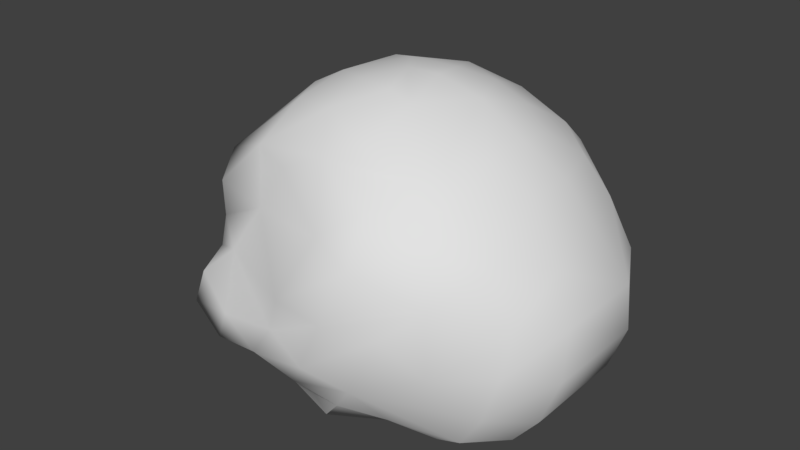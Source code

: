 # Source: 1123.blend  (saved by Blender 2.93.20; exported with 4.5.12 LTS)
import bpy
from mathutils import Matrix  # noqa: F401  (used for matrix-valued properties, if any)

bpy.ops.wm.read_factory_settings(use_empty=True)
scene = bpy.context.scene
scene.name = 'Scene'

# ---- collections
col_collection_1 = bpy.data.collections.new('Collection 1'); scene.collection.children.link(col_collection_1)

# ---- materials (node trees are filled in below, after node groups)
mat_skull1 = bpy.data.materials.new('Skull1')
mat_skull1.alpha_threshold = 0.0
mat_skull1.use_transparent_shadow = False
mat_skull1.diffuse_color = (0.7529, 0.7529, 0.7529, 1.0)
mat_skull1.specular_color = (0.0, 0.0, 0.0)
mat_skull1.roughness = 0.5

# ---- material node trees

# ---- world
world_world = bpy.data.worlds.new('World'); scene.world = world_world
world_world.color = (0.05088, 0.05088, 0.05088)
world_world.use_sun_shadow = False
world_world.sun_shadow_jitter_overblur = 0.0
world_world.cycles.sampling_method = 'MANUAL'

# ---- meshes
me_hgib_skull1_ms3d_m = bpy.data.meshes.new('HGIB_Skull1.ms3d.m')
me_hgib_skull1_ms3d_m.from_pydata([(-3.042, -1.096, 0.7565), (-2.851, -0.6473, 0.2491), (-2.447, -1.757, 0.4206), (-2.274, -0.1815, 0.02917), (-1.878, -1.432, -0.0273), (-1.854, -2.403, -0.03111), (-0.9711, -2.761, -0.2828), (-1.099, -3.51, 0.05193), (0.002398, -3.589, 0.03067), (-2.062, -3.063, 0.3355), (-2.577, 0.42, 0.3547), (-2.073, 0.6649, 0.07164), (-2.167, 1.13, 0.2998), (-1.59, 1.336, 0.04736), (-1.664, -0.3872, -0.3045), (-1.827, 0.2374, -0.2971), (-1.594, 0.8823, -0.05997), (-1.206, 1.466, -0.2542), (-1.153, 1.127, -0.3965), (0.0003604, 1.537, 0.009956), (-0.6782, 1.19, -0.2287), (-0.173, 0.8517, -0.1447), (-0.6776, 0.7495, -0.1649), (-0.6686, 0.2971, -0.1641), (-1.406, 0.577, -0.3897), (-0.9984, -0.3833, -0.2213), (-1.25, -0.9796, -0.3355), (-0.402, -1.958, -0.4211), (-0.5874, -0.6788, 0.1195), (-0.3753, 0.2232, 0.1223), (-0.61, -1.216, -0.138), (0.8129, -1.916, -0.4061), (0.001677, -2.884, -0.5), (-0.001126, -0.8314, 0.2004), (0.2209, -0.01316, 0.2652), (0.1498, 0.4394, 0.1095), (0.5933, -0.6843, 0.1632), (0.6181, -1.23, -0.1258), (1.103, -3.508, 0.054), (2.088, -3.074, 0.3137), (1.87, -2.405, -0.05523), (1.557, -1.673, -0.1909), (1.249, -0.9833, -0.3545), (1.026, -0.3775, -0.1854), (0.8076, 0.3696, -0.2074), (1.624, 0.4155, -0.2791), (0.9856, 0.8223, -0.1926), (1.699, -0.393, -0.3157), (2.271, -1.228, -0.03717), (0.5704, 1.023, -0.2318), (2.518, -1.784, 0.3608), (3.127, -1.139, 0.6719), (2.981, -0.6703, 0.1092), (2.302, -0.1959, -0.05937), (2.513, 0.4439, 0.3447), (2.012, 0.6492, 0.1069), (1.488, 0.8908, -0.03841), (2.062, 1.126, 0.3609), (1.552, 1.315, 0.08963), (1.186, 1.305, -0.3424), (1.32, 1.93, 0.4731), (1.176, 1.893, 0.02672), (1.567, 2.555, 0.2355), (1.105, 2.328, 0.3388), (1.563, 3.128, 0.1169), (1.169, 3.564, 0.2212), (1.552, 3.859, 0.658), (1.816, 3.18, 0.4963), (0.6539, 1.893, 0.2842), (0.6573, 1.565, -0.2234), (-1.535, 3.846, 0.6525), (-1.168, 3.566, 0.2223), (-1.818, 3.174, 0.4961), (-1.559, 3.127, 0.1205), (-0.419, 2.789, 0.2005), (-0.5532, 3.885, 0.3173), (0.004414, 2.859, 0.2489), (0.0008964, 3.987, 0.172), (0.4203, 2.791, 0.196), (0.5536, 3.885, 0.3157), (-1.106, 2.336, 0.3273), (-1.564, 2.559, 0.2346), (-1.405, 1.97, 0.4572), (-1.169, 1.885, 0.03858), (-0.6584, 1.891, 0.3071), (3.348, -1.683, 3.767), (3.551, -1.21, 2.685), (3.193, -0.8583, 4.063), (1.863, -3.921, 2.838), (1.094, -4.422, 1.66), (2.076, -3.84, 1.935), (2.823, -2.851, 3.251), (3.019, -2.607, 2.466), (3.205, -1.684, 1.617), (3.341, -0.3801, 1.121), (3.423, -0.3618, 3.077), (2.654, 0.4729, 4.708), (2.584, 1.096, 3.725), (-0.9677, -4.397, 2.64), (-1.089, -4.409, 1.663), (0.9735, -4.407, 2.643), (1.828, -3.425, 3.741), (2.68, -2.232, 4.256), (2.652, -0.8837, 4.779), (2.071, 0.2326, 5.353), (2.295, 1.316, 4.83), (2.572, 2.062, 4.008), (1.548, 1.47, 5.302), (1.815, 2.534, 4.29), (0.7893, 1.699, 5.358), (0.9074, 2.719, 4.385), (1.002, 0.931, 5.693), (0.004298, -1.803, 5.749), (0.07384, -2.644, 5.174), (0.7834, -2.598, 5.091), (0.5, -3.271, 4.502), (1.611, -2.95, 4.498), (2.058, -2.253, 4.807), (2.138, -1.2, 5.225), (1.668, -0.294, 5.642), (0.659, 0.281, 5.888), (-0.3343, 1.063, 5.718), (-0.3901, 1.735, 5.353), (-1.424, 1.14, 5.462), (-0.7839, 0.2645, 5.872), (-0.09388, -0.2779, 5.999), (-0.9042, -0.5268, 5.874), (0.6896, -0.7593, 5.905), (1.202, -1.256, 5.63), (-1.666, 0.1853, 5.595), (-0.9901, -1.041, 5.751), (0.004298, -0.8788, 5.982), (1.195, -1.978, 5.343), (-2.08, -0.9466, 5.34), (-2.388, -0.2916, 5.05), (-2.168, -1.727, 5.016), (-1.427, -2.163, 5.177), (-2.267, 1.306, 4.809), (-2.561, 0.4704, 4.695), (0.00154, 2.858, 4.362), (-0.9045, 2.718, 4.384), (-1.801, 2.518, 4.276), (-2.55, 2.054, 3.997), (-2.545, 1.098, 3.722), (-3.179, -0.861, 4.057), (-2.786, -1.552, 4.535), (-1.787, -2.744, 4.616), (-0.7756, -2.6, 5.093), (-2.575, -2.585, 4.131), (-0.4931, -3.273, 4.504), (-1.829, -3.435, 3.749), (-0.7797, -3.993, 3.518), (-1.844, -3.899, 2.833), (-2.814, -2.848, 3.251), (-3.324, -1.684, 3.76), (-2.039, -3.804, 1.937), (-2.767, -2.839, 1.906), (-3.259, -2.204, 2.648), (-3.551, -1.213, 2.685), (-3.506, -0.1893, 2.761), (-0.002138, 3.055, 3.812), (-0.572, 2.793, 3.677), (-1.406, 1.921, 3.606), (-2.5, 2.085, 3.263), (-2.808, 1.592, 2.847), (-3.387, 0.1319, 2.001), (-3.506, -0.694, 1.61), (-3.185, -1.503, 1.293), (-2.124, -3.532, 1.046), (-3.042, -1.096, 0.7565), (-2.447, -1.757, 0.4206), (-3.34, -0.3951, 1.115), (-2.802, -0.0421, 0.8561), (-2.851, -0.6473, 0.2491), (-3.535, 0.4181, 1.491), (-2.916, 0.6667, 1.366), (-2.446, 0.9182, 0.8857), (-2.577, 0.42, 0.3547), (-2.274, -0.1815, 0.02917), (-3.386, 1.284, 1.874), (-3.31, 1.593, 1.222), (-2.513, 1.695, 0.9763), (-1.601, 1.911, 0.7618), (-2.167, 1.13, 0.2998), (-2.073, 0.6649, 0.07164), (-1.59, 1.336, 0.04736), (-1.169, 1.885, 0.03858), (-1.206, 1.466, -0.2542), (-1.405, 1.97, 0.4572), (-1.564, 2.559, 0.2346), (-1.834, 2.447, 0.5818), (-2.205, 2.192, 1.174), (-3.09, 2.442, 1.57), (-3.158, 2.062, 2.376), (-2.408, 2.369, 2.502), (-1.395, 2.549, 2.489), (-0.7425, 3.366, 2.947), (1.544, 3.209, 2.109), (1.85, 2.784, 1.259), (0.7949, 3.54, 2.629), (0.8531, 3.976, 1.657), (-0.00272, 3.781, 2.462), (-0.8482, 3.709, 2.322), (-1.549, 3.221, 2.102), (-2.256, 2.673, 1.886), (-1.907, 2.825, 1.271), (-1.818, 3.174, 0.4961), (-1.559, 3.127, 0.1205), (-0.002828, 4.422, 0.9522), (-0.8415, 4.286, 0.9515), (-1.535, 3.846, 0.6525), (-0.0009736, 3.204, 3.23), (-0.5532, 3.885, 0.3173), (-1.168, 3.566, 0.2223), (0.0008964, 3.987, 0.172), (0.5536, 3.885, 0.3157), (0.8451, 4.295, 0.9567), (1.552, 3.859, 0.658), (1.816, 3.18, 0.4963), (1.567, 2.555, 0.2355), (2.205, 2.19, 1.19), (1.568, 1.853, 0.8001), (2.471, 1.675, 1.038), (2.062, 1.126, 0.3609), (2.388, 0.9083, 0.9378), (2.012, 0.6492, 0.1069), (2.513, 0.4439, 0.3447), (1.169, 3.564, 0.2212), (1.563, 3.128, 0.1169), (1.32, 1.93, 0.4731), (1.552, 1.315, 0.08963), (1.32, 1.93, 0.4731), (0.5642, 2.793, 3.68), (1.398, 2.552, 2.49), (2.257, 2.658, 1.89), (3.075, 2.419, 1.588), (3.328, 1.596, 1.206), (2.931, 0.6782, 1.314), (3.383, 1.293, 1.847), (3.464, 0.447, 1.461), (2.993, 0.9107, 2.439), (3.381, 0.1302, 2.005), (2.821, 1.6, 2.85), (3.116, 2.035, 2.314), (2.416, 2.362, 2.489), (1.405, 1.928, 3.602), (2.504, 2.082, 3.264), (2.839, -0.007975, 0.8351), (2.302, -0.1959, -0.05937), (2.981, -0.6703, 0.1092), (3.127, -1.139, 0.6719), (2.518, -1.784, 0.3608), (2.762, -2.471, 1.194), (2.16, -3.56, 1.034), (1.142, -4.049, 0.7032), (-1.138, -4.045, 0.7061), (-2.062, -3.063, 0.3355), (-1.854, -2.403, -0.03111), (-1.099, -3.51, 0.05193), (0.002398, -3.589, 0.03067), (1.103, -3.508, 0.054), (2.088, -3.074, 0.3137), (1.87, -2.405, -0.05523)], [], [(1, 2, 0), (3, 4, 1), (1, 4, 2), (4, 5, 2), (4, 6, 5), (5, 6, 7), (6, 8, 7), (5, 7, 9), (11, 3, 10), (13, 11, 12), (3, 14, 4), (15, 14, 3), (11, 15, 3), (16, 15, 11), (13, 16, 11), (17, 16, 13), (17, 18, 16), (18, 17, 19), (18, 19, 20), (21, 20, 19), (21, 22, 20), (23, 22, 21), (22, 23, 24), (24, 23, 25), (24, 25, 14), (14, 25, 26), (14, 26, 4), (26, 27, 4), (24, 14, 15), (16, 24, 15), (18, 24, 16), (18, 22, 24), (22, 18, 20), (23, 29, 28), (23, 28, 25), (25, 28, 30), (25, 30, 26), (26, 30, 27), (30, 31, 27), (27, 31, 32), (28, 33, 30), (29, 33, 28), (29, 35, 34), (29, 34, 33), (34, 36, 33), (33, 36, 37), (33, 37, 30), (30, 37, 31), (4, 27, 6), (27, 32, 6), (6, 32, 8), (32, 38, 8), (32, 39, 38), (32, 40, 39), (31, 40, 32), (31, 41, 40), (37, 41, 31), (37, 42, 41), (36, 42, 37), (36, 43, 42), (34, 43, 36), (34, 44, 43), (35, 44, 34), (44, 35, 21), (35, 29, 21), (29, 23, 21), (44, 46, 45), (44, 45, 47), (44, 47, 43), (43, 47, 42), (42, 47, 48), (42, 48, 41), (46, 44, 49), (44, 21, 49), (49, 21, 19), (41, 50, 40), (41, 48, 50), (48, 51, 50), (48, 52, 51), (47, 52, 48), (47, 53, 52), (47, 45, 53), (45, 54, 53), (45, 55, 54), (45, 56, 55), (56, 57, 55), (56, 58, 57), (59, 58, 56), (59, 60, 58), (59, 61, 60), (61, 62, 60), (61, 63, 62), (63, 64, 62), (63, 65, 64), (64, 65, 66), (64, 66, 67), (63, 61, 68), (61, 69, 68), (61, 59, 69), (71, 72, 70), (71, 73, 72), (74, 73, 71), (74, 71, 75), (76, 74, 75), (76, 75, 77), (78, 76, 77), (78, 77, 79), (78, 79, 65), (63, 78, 65), (78, 63, 68), (78, 68, 19), (68, 69, 19), (69, 49, 19), (59, 49, 69), (59, 46, 49), (46, 59, 56), (46, 56, 45), (74, 80, 73), (80, 81, 73), (80, 82, 81), (80, 83, 82), (83, 80, 84), (17, 83, 84), (17, 84, 19), (84, 74, 19), (74, 76, 19), (76, 78, 19), (84, 80, 74), (86, 87, 85), (89, 90, 88), (90, 91, 88), (90, 92, 91), (92, 85, 91), (92, 86, 85), (93, 86, 92), (93, 94, 86), (94, 95, 86), (86, 95, 87), (95, 96, 87), (95, 97, 96), (99, 89, 98), (89, 100, 98), (89, 88, 100), (88, 101, 100), (88, 91, 101), (91, 102, 101), (91, 85, 102), (85, 103, 102), (85, 87, 103), (87, 104, 103), (87, 96, 104), (96, 105, 104), (97, 105, 96), (97, 106, 105), (106, 107, 105), (106, 108, 107), (108, 109, 107), (108, 110, 109), (105, 111, 104), (105, 107, 111), (107, 109, 111), (113, 114, 112), (115, 114, 113), (116, 114, 115), (100, 116, 115), (100, 101, 116), (101, 117, 116), (101, 102, 117), (102, 118, 117), (102, 103, 118), (103, 119, 118), (103, 104, 119), (104, 120, 119), (104, 111, 120), (111, 121, 120), (109, 121, 111), (109, 122, 121), (122, 123, 121), (121, 123, 124), (121, 124, 120), (120, 124, 125), (124, 126, 125), (120, 125, 127), (119, 120, 127), (119, 127, 128), (118, 119, 128), (123, 129, 124), (124, 129, 126), (129, 130, 126), (125, 126, 130), (125, 130, 131), (127, 125, 131), (127, 131, 112), (128, 127, 112), (132, 128, 112), (118, 128, 132), (117, 118, 132), (116, 117, 132), (116, 132, 114), (114, 132, 112), (134, 135, 133), (129, 134, 133), (129, 133, 130), (133, 136, 130), (130, 136, 112), (131, 130, 112), (133, 135, 136), (123, 137, 129), (137, 134, 129), (137, 138, 134), (110, 139, 109), (109, 139, 122), (139, 140, 122), (140, 123, 122), (140, 141, 123), (141, 137, 123), (141, 142, 137), (142, 143, 137), (137, 143, 138), (143, 144, 138), (138, 144, 134), (144, 145, 134), (134, 145, 135), (145, 146, 135), (135, 146, 136), (146, 147, 136), (136, 147, 112), (147, 113, 112), (145, 148, 146), (150, 151, 149), (152, 151, 150), (153, 152, 150), (153, 150, 148), (154, 153, 148), (154, 148, 145), (144, 154, 145), (148, 150, 146), (150, 149, 146), (146, 149, 147), (147, 149, 113), (149, 115, 113), (151, 115, 149), (151, 100, 115), (98, 100, 151), (152, 98, 151), (155, 98, 152), (156, 155, 152), (156, 152, 153), (157, 156, 153), (158, 157, 153), (158, 153, 154), (159, 158, 154), (159, 154, 144), (143, 159, 144), (160, 161, 140), (161, 141, 140), (161, 162, 141), (162, 142, 141), (162, 163, 142), (163, 143, 142), (163, 164, 143), (164, 159, 143), (164, 165, 159), (165, 158, 159), (165, 166, 158), (166, 157, 158), (166, 167, 157), (167, 156, 157), (167, 168, 156), (168, 155, 156), (168, 99, 155), (155, 99, 98), (169, 170, 167), (171, 167, 166), (171, 169, 167), (172, 169, 171), (172, 173, 169), (174, 166, 165), (174, 171, 166), (175, 171, 174), (175, 172, 171), (176, 172, 175), (176, 177, 172), (177, 173, 172), (177, 178, 173), (179, 165, 164), (179, 174, 165), (180, 174, 179), (180, 175, 174), (181, 175, 180), (181, 176, 175), (182, 176, 181), (182, 183, 176), (183, 177, 176), (183, 184, 177), (186, 187, 185), (186, 185, 188), (188, 185, 183), (188, 183, 182), (189, 188, 182), (189, 182, 190), (190, 182, 181), (190, 181, 191), (191, 181, 180), (191, 180, 192), (192, 180, 179), (192, 179, 193), (193, 179, 164), (194, 193, 164), (194, 164, 163), (195, 194, 163), (195, 163, 162), (196, 195, 162), (198, 199, 197), (198, 200, 199), (200, 201, 199), (200, 202, 201), (201, 202, 196), (202, 195, 196), (202, 203, 195), (203, 194, 195), (203, 204, 194), (204, 193, 194), (204, 192, 193), (205, 192, 204), (205, 191, 192), (206, 191, 205), (206, 190, 191), (207, 190, 206), (207, 189, 190), (208, 202, 200), (208, 209, 202), (209, 205, 202), (205, 203, 202), (205, 204, 203), (209, 210, 205), (210, 206, 205), (199, 201, 211), (201, 196, 211), (212, 213, 210), (212, 210, 209), (214, 212, 209), (214, 209, 208), (215, 214, 208), (215, 208, 216), (216, 208, 200), (217, 216, 200), (217, 200, 198), (218, 217, 198), (219, 218, 198), (219, 198, 220), (221, 219, 220), (221, 220, 222), (223, 221, 222), (223, 222, 224), (225, 223, 224), (225, 224, 226), (227, 216, 217), (227, 215, 216), (219, 228, 218), (229, 219, 221), (230, 221, 223), (230, 231, 221), (196, 162, 161), (211, 196, 161), (211, 161, 160), (199, 211, 160), (199, 160, 232), (233, 199, 232), (197, 199, 233), (234, 197, 233), (198, 197, 234), (220, 198, 234), (220, 234, 235), (222, 220, 235), (222, 235, 236), (224, 222, 236), (224, 236, 237), (237, 236, 238), (237, 238, 239), (239, 238, 240), (239, 240, 241), (238, 242, 240), (238, 243, 242), (236, 243, 238), (236, 235, 243), (235, 244, 243), (235, 234, 244), (234, 233, 244), (244, 233, 245), (233, 232, 245), (244, 245, 246), (243, 244, 246), (243, 246, 242), (226, 224, 237), (226, 237, 247), (247, 237, 239), (247, 239, 94), (239, 241, 94), (94, 241, 95), (241, 240, 95), (240, 97, 95), (240, 242, 97), (242, 106, 97), (242, 246, 106), (246, 108, 106), (246, 245, 108), (245, 110, 108), (245, 232, 110), (232, 139, 110), (232, 160, 139), (160, 140, 139), (248, 226, 247), (248, 247, 249), (249, 247, 94), (249, 94, 250), (250, 94, 93), (251, 250, 93), (251, 93, 252), (252, 93, 92), (253, 252, 92), (253, 92, 90), (254, 253, 90), (254, 90, 89), (255, 254, 89), (255, 89, 99), (168, 255, 99), (256, 255, 168), (167, 256, 168), (170, 256, 167), (170, 257, 256), (256, 258, 255), (258, 259, 255), (259, 254, 255), (259, 260, 254), (260, 253, 254), (260, 261, 253), (261, 252, 253), (262, 252, 261), (262, 251, 252)])
me_hgib_skull1_ms3d_m.polygons.foreach_set('use_smooth', [True] * 440)
_k = set([(0, 1), (0, 2), (1, 3), (2, 5), (3, 10), (5, 9), (7, 8), (7, 9), (8, 38), (10, 11), (11, 12), (12, 13), (13, 17), (17, 83), (38, 39), (39, 40), (40, 50), (50, 51), (51, 52), (52, 53), (53, 54), (54, 55), (55, 57), (57, 58), (58, 60), (60, 62), (62, 64), (64, 67), (65, 66), (65, 79), (66, 67), (70, 71), (70, 72), (71, 75), (72, 73), (73, 81), (75, 77), (77, 79), (81, 82), (82, 83), (169, 170), (169, 173), (170, 257), (173, 178), (177, 178), (177, 184), (183, 184), (183, 185), (185, 187), (186, 187), (186, 188), (188, 189), (189, 207), (206, 207), (206, 210), (210, 213), (212, 213), (212, 214), (214, 215), (215, 227), (217, 218), (217, 227), (218, 228), (219, 228), (219, 229), (221, 229), (221, 231), (223, 225), (223, 230), (225, 226), (226, 248), (230, 231), (248, 249), (249, 250), (250, 251), (251, 262), (256, 257), (256, 258), (258, 259), (259, 260), (260, 261), (261, 262)])
me_hgib_skull1_ms3d_m.attributes.new('sharp_edge', 'BOOLEAN', 'EDGE').data.foreach_set('value', [ (min(e.vertices), max(e.vertices)) in _k for e in me_hgib_skull1_ms3d_m.edges])
_uv = me_hgib_skull1_ms3d_m.uv_layers.new(name='ms3d_uv_layer')
_uv.uv.foreach_set('vector', [0.6582, -0.1752, 0.6812, -0.112, 0.6473, -0.1496, 0.691, -0.2017, 0.7136, -0.1305, 0.6582, -0.1752, 0.6582, -0.1752, 0.7136, -0.1305, 0.6812, -0.112, 0.7136, -0.1305, 0.715, -0.07522, 0.6812, -0.112, 0.7136, -0.1305, 0.7653, -0.05478, 0.715, -0.07522, 0.715, -0.07522, 0.7653, -0.05478, 0.758, -0.01213, 0.7653, -0.05478, 0.8207, -0.007655, 0.758, -0.01213, 0.715, -0.07522, 0.758, -0.01213, 0.7031, -0.03761, 0.7025, -0.2499, 0.691, -0.2017, 0.6738, -0.236, 0.73, -0.2881, 0.7025, -0.2499, 0.6971, -0.2764, 0.691, -0.2017, 0.7258, -0.19, 0.7136, -0.1305, 0.7165, -0.2256, 0.7258, -0.19, 0.691, -0.2017, 0.7025, -0.2499, 0.7165, -0.2256, 0.691, -0.2017, 0.7298, -0.2623, 0.7165, -0.2256, 0.7025, -0.2499, 0.73, -0.2881, 0.7298, -0.2623, 0.7025, -0.2499, 0.7519, -0.2955, 0.7298, -0.2623, 0.73, -0.2881, 0.7519, -0.2955, 0.7549, -0.2762, 0.7298, -0.2623, 0.7549, -0.2762, 0.7519, -0.2955, 0.8204, -0.3005, 0.7549, -0.2762, 0.8204, -0.3005, 0.7819, -0.2798, 0.8107, -0.2605, 0.7819, -0.2798, 0.8204, -0.3005, 0.8107, -0.2605, 0.782, -0.2547, 0.7819, -0.2798, 0.7825, -0.229, 0.782, -0.2547, 0.8107, -0.2605, 0.782, -0.2547, 0.7825, -0.229, 0.7405, -0.2449, 0.7405, -0.2449, 0.7825, -0.229, 0.7637, -0.1902, 0.7405, -0.2449, 0.7637, -0.1902, 0.7258, -0.19, 0.7258, -0.19, 0.7637, -0.1902, 0.7494, -0.1563, 0.7258, -0.19, 0.7494, -0.1563, 0.7136, -0.1305, 0.7494, -0.1563, 0.7977, -0.1005, 0.7136, -0.1305, 0.7405, -0.2449, 0.7258, -0.19, 0.7165, -0.2256, 0.7298, -0.2623, 0.7405, -0.2449, 0.7165, -0.2256, 0.7549, -0.2762, 0.7405, -0.2449, 0.7298, -0.2623, 0.7549, -0.2762, 0.782, -0.2547, 0.7405, -0.2449, 0.782, -0.2547, 0.7549, -0.2762, 0.7819, -0.2798, 0.7825, -0.229, 0.7992, -0.2248, 0.7871, -0.1734, 0.7825, -0.229, 0.7871, -0.1734, 0.7637, -0.1902, 0.7637, -0.1902, 0.7871, -0.1734, 0.7858, -0.1428, 0.7637, -0.1902, 0.7858, -0.1428, 0.7494, -0.1563, 0.7494, -0.1563, 0.7858, -0.1428, 0.7977, -0.1005, 0.7858, -0.1428, 0.8669, -0.103, 0.7977, -0.1005, 0.7977, -0.1005, 0.8669, -0.103, 0.8206, -0.04779, 0.7871, -0.1734, 0.8205, -0.1647, 0.7858, -0.1428, 0.7992, -0.2248, 0.8205, -0.1647, 0.7871, -0.1734, 0.7992, -0.2248, 0.8291, -0.2371, 0.8331, -0.2113, 0.7992, -0.2248, 0.8331, -0.2113, 0.8205, -0.1647, 0.8331, -0.2113, 0.8543, -0.1731, 0.8205, -0.1647, 0.8205, -0.1647, 0.8543, -0.1731, 0.8558, -0.142, 0.8205, -0.1647, 0.8558, -0.142, 0.7858, -0.1428, 0.7858, -0.1428, 0.8558, -0.142, 0.8669, -0.103, 0.7136, -0.1305, 0.7977, -0.1005, 0.7653, -0.05478, 0.7977, -0.1005, 0.8206, -0.04779, 0.7653, -0.05478, 0.7653, -0.05478, 0.8206, -0.04779, 0.8207, -0.007655, 0.8206, -0.04779, 0.8834, -0.01224, 0.8207, -0.007655, 0.8206, -0.04779, 0.9395, -0.03698, 0.8834, -0.01224, 0.8206, -0.04779, 0.9271, -0.07507, 0.9395, -0.03698, 0.8669, -0.103, 0.9271, -0.07507, 0.8206, -0.04779, 0.8669, -0.103, 0.9092, -0.1168, 0.9271, -0.07507, 0.8558, -0.142, 0.9092, -0.1168, 0.8669, -0.103, 0.8558, -0.142, 0.8917, -0.156, 0.9092, -0.1168, 0.8543, -0.1731, 0.8917, -0.156, 0.8558, -0.142, 0.8543, -0.1731, 0.879, -0.1905, 0.8917, -0.156, 0.8331, -0.2113, 0.879, -0.1905, 0.8543, -0.1731, 0.8331, -0.2113, 0.8666, -0.2331, 0.879, -0.1905, 0.8291, -0.2371, 0.8666, -0.2331, 0.8331, -0.2113, 0.8666, -0.2331, 0.8291, -0.2371, 0.8107, -0.2605, 0.8291, -0.2371, 0.7992, -0.2248, 0.8107, -0.2605, 0.7992, -0.2248, 0.7825, -0.229, 0.8107, -0.2605, 0.8666, -0.2331, 0.8767, -0.2589, 0.913, -0.2357, 0.8666, -0.2331, 0.913, -0.2357, 0.9173, -0.1897, 0.8666, -0.2331, 0.9173, -0.1897, 0.879, -0.1905, 0.879, -0.1905, 0.9173, -0.1897, 0.8917, -0.156, 0.8917, -0.156, 0.9173, -0.1897, 0.9499, -0.1421, 0.8917, -0.156, 0.9499, -0.1421, 0.9092, -0.1168, 0.8767, -0.2589, 0.8666, -0.2331, 0.853, -0.2703, 0.8666, -0.2331, 0.8107, -0.2605, 0.853, -0.2703, 0.853, -0.2703, 0.8107, -0.2605, 0.8204, -0.3005, 0.9092, -0.1168, 0.9639, -0.1104, 0.9271, -0.07507, 0.9092, -0.1168, 0.9499, -0.1421, 0.9639, -0.1104, 0.9499, -0.1421, 0.9986, -0.1472, 0.9639, -0.1104, 0.9499, -0.1421, 0.9903, -0.1739, 0.9986, -0.1472, 0.9173, -0.1897, 0.9903, -0.1739, 0.9499, -0.1421, 0.9173, -0.1897, 0.9516, -0.2009, 0.9903, -0.1739, 0.9173, -0.1897, 0.913, -0.2357, 0.9516, -0.2009, 0.913, -0.2357, 0.9637, -0.2373, 0.9516, -0.2009, 0.913, -0.2357, 0.9352, -0.249, 0.9637, -0.2373, 0.913, -0.2357, 0.907, -0.2651, 0.9352, -0.249, 0.907, -0.2651, 0.938, -0.2762, 0.9352, -0.249, 0.907, -0.2651, 0.9162, -0.2894, 0.938, -0.2762, 0.8856, -0.2824, 0.9162, -0.2894, 0.907, -0.2651, 0.8856, -0.2824, 0.9029, -0.3214, 0.9162, -0.2894, 0.8856, -0.2824, 0.8841, -0.3142, 0.9029, -0.3214, 0.8841, -0.3142, 0.9098, -0.3576, 0.9029, -0.3214, 0.8841, -0.3142, 0.8835, -0.3446, 0.9098, -0.3576, 0.8835, -0.3446, 0.9096, -0.3902, 0.9098, -0.3576, 0.8835, -0.3446, 0.8871, -0.415, 0.9096, -0.3902, 0.9096, -0.3902, 0.8871, -0.415, 0.9089, -0.4318, 0.9096, -0.3902, 0.9089, -0.4318, 0.924, -0.3931, 0.8835, -0.3446, 0.8841, -0.3142, 0.8567, -0.3197, 0.8841, -0.3142, 0.8558, -0.297, 0.8567, -0.3197, 0.8841, -0.3142, 0.8856, -0.2824, 0.8558, -0.297, 0.7541, -0.4151, 0.717, -0.3928, 0.7331, -0.4311, 0.7541, -0.4151, 0.7318, -0.3901, 0.717, -0.3928, 0.7967, -0.3709, 0.7318, -0.3901, 0.7541, -0.4151, 0.7967, -0.3709, 0.7541, -0.4151, 0.7891, -0.4333, 0.8208, -0.3749, 0.7967, -0.3709, 0.7891, -0.4333, 0.8208, -0.3749, 0.7891, -0.4333, 0.8206, -0.4391, 0.8445, -0.371, 0.8208, -0.3749, 0.8206, -0.4391, 0.8445, -0.371, 0.8206, -0.4391, 0.8521, -0.4333, 0.8445, -0.371, 0.8521, -0.4333, 0.8871, -0.415, 0.8835, -0.3446, 0.8445, -0.371, 0.8871, -0.415, 0.8445, -0.371, 0.8835, -0.3446, 0.8567, -0.3197, 0.8445, -0.371, 0.8567, -0.3197, 0.8204, -0.3005, 0.8567, -0.3197, 0.8558, -0.297, 0.8204, -0.3005, 0.8558, -0.297, 0.853, -0.2703, 0.8204, -0.3005, 0.8856, -0.2824, 0.853, -0.2703, 0.8558, -0.297, 0.8856, -0.2824, 0.8767, -0.2589, 0.853, -0.2703, 0.8767, -0.2589, 0.8856, -0.2824, 0.907, -0.2651, 0.8767, -0.2589, 0.907, -0.2651, 0.913, -0.2357, 0.7967, -0.3709, 0.7575, -0.3451, 0.7318, -0.3901, 0.7575, -0.3451, 0.7315, -0.3578, 0.7318, -0.3901, 0.7575, -0.3451, 0.7406, -0.3242, 0.7315, -0.3578, 0.7575, -0.3451, 0.754, -0.3194, 0.7406, -0.3242, 0.754, -0.3194, 0.7575, -0.3451, 0.7835, -0.3199, 0.7519, -0.2955, 0.754, -0.3194, 0.7835, -0.3199, 0.7519, -0.2955, 0.7835, -0.3199, 0.8204, -0.3005, 0.7835, -0.3199, 0.7967, -0.3709, 0.8204, -0.3005, 0.7967, -0.3709, 0.8208, -0.3749, 0.8204, -0.3005, 0.8208, -0.3749, 0.8445, -0.371, 0.8204, -0.3005, 0.7835, -0.3199, 0.7575, -0.3451, 0.7967, -0.3709, 0.1403, -0.3988, 0.1902, -0.4599, 0.1861, -0.3918, 0.3067, -0.1077, 0.2391, -0.1601, 0.2664, -0.1982, 0.2391, -0.1601, 0.2103, -0.2894, 0.2664, -0.1982, 0.2391, -0.1601, 0.1766, -0.2762, 0.2103, -0.2894, 0.1766, -0.2762, 0.1861, -0.3918, 0.2103, -0.2894, 0.1766, -0.2762, 0.1403, -0.3988, 0.1861, -0.3918, 0.1175, -0.3217, 0.1403, -0.3988, 0.1766, -0.2762, 0.1175, -0.3217, 0.08018, -0.4542, 0.1403, -0.3988, 0.08018, -0.4542, 0.1485, -0.4785, 0.1403, -0.3988, 0.1403, -0.3988, 0.1485, -0.4785, 0.1902, -0.4599, 0.1485, -0.4785, 0.2259, -0.5666, 0.1902, -0.4599, 0.1485, -0.4785, 0.193, -0.6157, 0.2259, -0.5666, 0.4586, -0.1109, 0.3067, -0.1077, 0.4423, -0.1595, 0.3067, -0.1077, 0.3219, -0.1575, 0.4423, -0.1595, 0.3067, -0.1077, 0.2664, -0.1982, 0.3219, -0.1575, 0.2664, -0.1982, 0.2754, -0.2633, 0.3219, -0.1575, 0.2664, -0.1982, 0.2103, -0.2894, 0.2754, -0.2633, 0.2103, -0.2894, 0.2309, -0.3643, 0.2754, -0.2633, 0.2103, -0.2894, 0.1861, -0.3918, 0.2309, -0.3643, 0.1861, -0.3918, 0.2326, -0.4714, 0.2309, -0.3643, 0.1861, -0.3918, 0.1902, -0.4599, 0.2326, -0.4714, 0.1902, -0.4599, 0.2702, -0.5545, 0.2326, -0.4714, 0.1902, -0.4599, 0.2259, -0.5666, 0.2702, -0.5545, 0.2259, -0.5666, 0.2507, -0.6257, 0.2702, -0.5545, 0.193, -0.6157, 0.2507, -0.6257, 0.2259, -0.5666, 0.193, -0.6157, 0.2298, -0.679, 0.2507, -0.6257, 0.2298, -0.679, 0.2987, -0.64, 0.2507, -0.6257, 0.2298, -0.679, 0.278, -0.7007, 0.2987, -0.64, 0.278, -0.7007, 0.3393, -0.6623, 0.2987, -0.64, 0.278, -0.7007, 0.3243, -0.7412, 0.3393, -0.6623, 0.2507, -0.6257, 0.3295, -0.6049, 0.2702, -0.5545, 0.2507, -0.6257, 0.2987, -0.64, 0.3295, -0.6049, 0.2987, -0.64, 0.3393, -0.6623, 0.3295, -0.6049, 0.3769, -0.3554, 0.3398, -0.3568, 0.3805, -0.4189, 0.3534, -0.2947, 0.3398, -0.3568, 0.3769, -0.3554, 0.2929, -0.319, 0.3398, -0.3568, 0.3534, -0.2947, 0.3219, -0.1575, 0.2929, -0.319, 0.3534, -0.2947, 0.3219, -0.1575, 0.2754, -0.2633, 0.2929, -0.319, 0.2754, -0.2633, 0.2706, -0.3764, 0.2929, -0.319, 0.2754, -0.2633, 0.2309, -0.3643, 0.2706, -0.3764, 0.2309, -0.3643, 0.2685, -0.456, 0.2706, -0.3764, 0.2309, -0.3643, 0.2326, -0.4714, 0.2685, -0.456, 0.2326, -0.4714, 0.2959, -0.5207, 0.2685, -0.456, 0.2326, -0.4714, 0.2702, -0.5545, 0.2959, -0.5207, 0.2702, -0.5545, 0.3475, -0.5601, 0.2959, -0.5207, 0.2702, -0.5545, 0.3295, -0.6049, 0.3475, -0.5601, 0.3295, -0.6049, 0.3956, -0.6157, 0.3475, -0.5601, 0.3393, -0.6623, 0.3956, -0.6157, 0.3295, -0.6049, 0.3393, -0.6623, 0.3979, -0.6674, 0.3956, -0.6157, 0.3979, -0.6674, 0.4519, -0.6216, 0.3956, -0.6157, 0.3956, -0.6157, 0.4519, -0.6216, 0.4183, -0.5606, 0.3956, -0.6157, 0.4183, -0.5606, 0.3475, -0.5601, 0.3475, -0.5601, 0.4183, -0.5606, 0.3847, -0.5216, 0.4183, -0.5606, 0.4236, -0.5071, 0.3847, -0.5216, 0.3475, -0.5601, 0.3847, -0.5216, 0.3477, -0.4886, 0.2959, -0.5207, 0.3475, -0.5601, 0.3477, -0.4886, 0.2959, -0.5207, 0.3477, -0.4886, 0.3208, -0.456, 0.2685, -0.456, 0.2959, -0.5207, 0.3208, -0.456, 0.4519, -0.6216, 0.4649, -0.5569, 0.4183, -0.5606, 0.4183, -0.5606, 0.4649, -0.5569, 0.4236, -0.5071, 0.4649, -0.5569, 0.4284, -0.4725, 0.4236, -0.5071, 0.3847, -0.5216, 0.4236, -0.5071, 0.4284, -0.4725, 0.3847, -0.5216, 0.4284, -0.4725, 0.3801, -0.4792, 0.3477, -0.4886, 0.3847, -0.5216, 0.3801, -0.4792, 0.3477, -0.4886, 0.3801, -0.4792, 0.3805, -0.4189, 0.3208, -0.456, 0.3477, -0.4886, 0.3805, -0.4189, 0.3195, -0.4045, 0.3208, -0.456, 0.3805, -0.4189, 0.2685, -0.456, 0.3208, -0.456, 0.3195, -0.4045, 0.2706, -0.3764, 0.2685, -0.456, 0.3195, -0.4045, 0.2929, -0.319, 0.2706, -0.3764, 0.3195, -0.4045, 0.2929, -0.319, 0.3195, -0.4045, 0.3398, -0.3568, 0.3398, -0.3568, 0.3195, -0.4045, 0.3805, -0.4189, 0.5109, -0.5221, 0.4954, -0.422, 0.4878, -0.4795, 0.4649, -0.5569, 0.5109, -0.5221, 0.4878, -0.4795, 0.4649, -0.5569, 0.4878, -0.4795, 0.4284, -0.4725, 0.4878, -0.4795, 0.4551, -0.3929, 0.4284, -0.4725, 0.4284, -0.4725, 0.4551, -0.3929, 0.3805, -0.4189, 0.3801, -0.4792, 0.4284, -0.4725, 0.3805, -0.4189, 0.4878, -0.4795, 0.4954, -0.422, 0.4551, -0.3929, 0.4519, -0.6216, 0.5064, -0.6316, 0.4649, -0.5569, 0.5064, -0.6316, 0.5109, -0.5221, 0.4649, -0.5569, 0.5064, -0.6316, 0.5295, -0.5742, 0.5109, -0.5221, 0.3243, -0.7412, 0.3767, -0.7582, 0.3393, -0.6623, 0.3393, -0.6623, 0.3767, -0.7582, 0.3979, -0.6674, 0.3767, -0.7582, 0.43, -0.7436, 0.3979, -0.6674, 0.43, -0.7436, 0.4519, -0.6216, 0.3979, -0.6674, 0.43, -0.7436, 0.4759, -0.7033, 0.4519, -0.6216, 0.4759, -0.7033, 0.5064, -0.6316, 0.4519, -0.6216, 0.4759, -0.7033, 0.5259, -0.6865, 0.5064, -0.6316, 0.5259, -0.6865, 0.5625, -0.6241, 0.5064, -0.6316, 0.5064, -0.6316, 0.5625, -0.6241, 0.5295, -0.5742, 0.5625, -0.6241, 0.5697, -0.4672, 0.5295, -0.5742, 0.5295, -0.5742, 0.5697, -0.4672, 0.5109, -0.5221, 0.5697, -0.4672, 0.5348, -0.4259, 0.5109, -0.5221, 0.5109, -0.5221, 0.5348, -0.4259, 0.4954, -0.422, 0.5348, -0.4259, 0.4774, -0.3408, 0.4954, -0.422, 0.4954, -0.422, 0.4774, -0.3408, 0.4551, -0.3929, 0.4774, -0.3408, 0.4216, -0.358, 0.4551, -0.3929, 0.4551, -0.3929, 0.4216, -0.358, 0.3805, -0.4189, 0.4216, -0.358, 0.3769, -0.3554, 0.3805, -0.4189, 0.5348, -0.4259, 0.5251, -0.3414, 0.4774, -0.3408, 0.487, -0.2667, 0.4277, -0.2169, 0.4083, -0.2954, 0.4968, -0.2022, 0.4277, -0.2169, 0.487, -0.2667, 0.5517, -0.295, 0.4968, -0.2022, 0.487, -0.2667, 0.5517, -0.295, 0.487, -0.2667, 0.5251, -0.3414, 0.5743, -0.3983, 0.5517, -0.295, 0.5251, -0.3414, 0.5743, -0.3983, 0.5251, -0.3414, 0.5348, -0.4259, 0.5697, -0.4672, 0.5743, -0.3983, 0.5348, -0.4259, 0.5251, -0.3414, 0.487, -0.2667, 0.4774, -0.3408, 0.487, -0.2667, 0.4083, -0.2954, 0.4774, -0.3408, 0.4774, -0.3408, 0.4083, -0.2954, 0.4216, -0.358, 0.4216, -0.358, 0.4083, -0.2954, 0.3769, -0.3554, 0.4083, -0.2954, 0.3534, -0.2947, 0.3769, -0.3554, 0.4277, -0.2169, 0.3534, -0.2947, 0.4083, -0.2954, 0.4277, -0.2169, 0.3219, -0.1575, 0.3534, -0.2947, 0.4423, -0.1595, 0.3219, -0.1575, 0.4277, -0.2169, 0.4968, -0.2022, 0.4423, -0.1595, 0.4277, -0.2169, 0.5244, -0.1653, 0.4423, -0.1595, 0.4968, -0.2022, 0.587, -0.2382, 0.5244, -0.1653, 0.4968, -0.2022, 0.587, -0.2382, 0.4968, -0.2022, 0.5517, -0.295, 0.5978, -0.3227, 0.587, -0.2382, 0.5517, -0.295, 0.6189, -0.406, 0.5978, -0.3227, 0.5517, -0.295, 0.6189, -0.406, 0.5517, -0.295, 0.5743, -0.3983, 0.6205, -0.4936, 0.6189, -0.406, 0.5743, -0.3983, 0.6205, -0.4936, 0.5743, -0.3983, 0.5697, -0.4672, 0.5625, -0.6241, 0.6205, -0.4936, 0.5697, -0.4672, 0.3769, -0.7825, 0.4185, -0.7809, 0.43, -0.7436, 0.4185, -0.7809, 0.4759, -0.7033, 0.43, -0.7436, 0.4185, -0.7809, 0.4831, -0.7393, 0.4759, -0.7033, 0.4831, -0.7393, 0.5259, -0.6865, 0.4759, -0.7033, 0.4831, -0.7393, 0.5474, -0.6936, 0.5259, -0.6865, 0.5474, -0.6936, 0.5625, -0.6241, 0.5259, -0.6865, 0.5474, -0.6936, 0.5901, -0.6563, 0.5625, -0.6241, 0.5901, -0.6563, 0.6205, -0.4936, 0.5625, -0.6241, 0.5901, -0.6563, 0.6478, -0.5092, 0.6205, -0.4936, 0.6478, -0.5092, 0.6189, -0.406, 0.6205, -0.4936, 0.6478, -0.5092, 0.6634, -0.4262, 0.6189, -0.406, 0.6634, -0.4262, 0.5978, -0.3227, 0.6189, -0.406, 0.6634, -0.4262, 0.6579, -0.3376, 0.5978, -0.3227, 0.6579, -0.3376, 0.587, -0.2382, 0.5978, -0.3227, 0.6579, -0.3376, 0.5568, -0.1379, 0.587, -0.2382, 0.5568, -0.1379, 0.5244, -0.1653, 0.587, -0.2382, 0.5568, -0.1379, 0.4586, -0.1109, 0.5244, -0.1653, 0.5244, -0.1653, 0.4586, -0.1109, 0.4423, -0.1595, 0.6833, -0.3793, 0.6578, -0.2528, 0.6579, -0.3376, 0.6794, -0.4634, 0.6579, -0.3376, 0.6634, -0.4262, 0.6794, -0.4634, 0.6833, -0.3793, 0.6579, -0.3376, 0.7013, -0.5294, 0.6833, -0.3793, 0.6794, -0.4634, 0.7013, -0.5294, 0.7266, -0.4694, 0.6833, -0.3793, 0.6612, -0.5209, 0.6634, -0.4262, 0.6478, -0.5092, 0.6612, -0.5209, 0.6794, -0.4634, 0.6634, -0.4262, 0.6716, -0.5761, 0.6794, -0.4634, 0.6612, -0.5209, 0.6716, -0.5761, 0.7013, -0.5294, 0.6794, -0.4634, 0.6897, -0.6292, 0.7013, -0.5294, 0.6716, -0.5761, 0.6897, -0.6292, 0.7259, -0.5846, 0.7013, -0.5294, 0.7259, -0.5846, 0.7266, -0.4694, 0.7013, -0.5294, 0.7259, -0.5846, 0.7536, -0.5246, 0.7266, -0.4694, 0.6383, -0.6113, 0.6478, -0.5092, 0.5901, -0.6563, 0.6383, -0.6113, 0.6612, -0.5209, 0.6478, -0.5092, 0.6516, -0.6272, 0.6612, -0.5209, 0.6383, -0.6113, 0.6516, -0.6272, 0.6716, -0.5761, 0.6612, -0.5209, 0.6574, -0.6867, 0.6716, -0.5761, 0.6516, -0.6272, 0.6574, -0.6867, 0.6897, -0.6292, 0.6716, -0.5761, 0.6587, -0.7429, 0.6897, -0.6292, 0.6574, -0.6867, 0.6587, -0.7429, 0.708, -0.6802, 0.6897, -0.6292, 0.708, -0.6802, 0.7259, -0.5846, 0.6897, -0.6292, 0.708, -0.6802, 0.7371, -0.6419, 0.7259, -0.5846, 0.6643, -0.7946, 0.6908, -0.8093, 0.7048, -0.7599, 0.6643, -0.7946, 0.7048, -0.7599, 0.6631, -0.7619, 0.6631, -0.7619, 0.7048, -0.7599, 0.708, -0.6802, 0.6631, -0.7619, 0.708, -0.6802, 0.6587, -0.7429, 0.6318, -0.8068, 0.6631, -0.7619, 0.6587, -0.7429, 0.6318, -0.8068, 0.6587, -0.7429, 0.6308, -0.7804, 0.6308, -0.7804, 0.6587, -0.7429, 0.6574, -0.6867, 0.6308, -0.7804, 0.6574, -0.6867, 0.612, -0.7502, 0.612, -0.7502, 0.6574, -0.6867, 0.6516, -0.6272, 0.612, -0.7502, 0.6516, -0.6272, 0.6102, -0.7108, 0.6102, -0.7108, 0.6516, -0.6272, 0.6383, -0.6113, 0.6102, -0.7108, 0.6383, -0.6113, 0.5897, -0.6848, 0.5897, -0.6848, 0.6383, -0.6113, 0.5901, -0.6563, 0.5596, -0.7389, 0.5897, -0.6848, 0.5901, -0.6563, 0.5596, -0.7389, 0.5901, -0.6563, 0.5474, -0.6936, 0.5056, -0.7937, 0.5596, -0.7389, 0.5474, -0.6936, 0.5056, -0.7937, 0.5474, -0.6936, 0.4831, -0.7393, 0.4299, -0.8323, 0.5056, -0.7937, 0.4831, -0.7393, 0.1854, -0.8038, 0.3163, -0.8414, 0.2526, -0.8199, 0.1854, -0.8038, 0.3107, -0.8833, 0.3163, -0.8414, 0.3107, -0.8833, 0.3776, -0.8554, 0.3163, -0.8414, 0.3107, -0.8833, 0.4459, -0.8529, 0.3776, -0.8554, 0.3776, -0.8554, 0.4459, -0.8529, 0.4299, -0.8323, 0.4459, -0.8529, 0.5056, -0.7937, 0.4299, -0.8323, 0.4459, -0.8529, 0.5047, -0.8265, 0.5056, -0.7937, 0.5047, -0.8265, 0.5596, -0.7389, 0.5056, -0.7937, 0.5047, -0.8265, 0.5597, -0.7755, 0.5596, -0.7389, 0.5597, -0.7755, 0.5897, -0.6848, 0.5596, -0.7389, 0.5597, -0.7755, 0.6102, -0.7108, 0.5897, -0.6848, 0.5728, -0.8098, 0.6102, -0.7108, 0.5597, -0.7755, 0.5728, -0.8098, 0.612, -0.7502, 0.6102, -0.7108, 0.5852, -0.8477, 0.612, -0.7502, 0.5728, -0.8098, 0.5852, -0.8477, 0.6308, -0.7804, 0.612, -0.7502, 0.6101, -0.84, 0.6308, -0.7804, 0.5852, -0.8477, 0.6101, -0.84, 0.6318, -0.8068, 0.6308, -0.7804, 0.377, -0.9382, 0.4459, -0.8529, 0.3107, -0.8833, 0.377, -0.9382, 0.4385, -0.9296, 0.4459, -0.8529, 0.4385, -0.9296, 0.5728, -0.8098, 0.4459, -0.8529, 0.5728, -0.8098, 0.5047, -0.8265, 0.4459, -0.8529, 0.5728, -0.8098, 0.5597, -0.7755, 0.5047, -0.8265, 0.4385, -0.9296, 0.51, -0.9106, 0.5728, -0.8098, 0.51, -0.9106, 0.5852, -0.8477, 0.5728, -0.8098, 0.3163, -0.8414, 0.3776, -0.8554, 0.3771, -0.809, 0.3776, -0.8554, 0.4299, -0.8323, 0.3771, -0.809, 0.4347, -0.9764, 0.4886, -0.9648, 0.51, -0.9106, 0.4347, -0.9764, 0.51, -0.9106, 0.4385, -0.9296, 0.3765, -0.9882, 0.4347, -0.9764, 0.4385, -0.9296, 0.3765, -0.9882, 0.4385, -0.9296, 0.377, -0.9382, 0.3193, -0.9752, 0.3765, -0.9882, 0.377, -0.9382, 0.3193, -0.9752, 0.377, -0.9382, 0.3148, -0.9271, 0.3148, -0.9271, 0.377, -0.9382, 0.3107, -0.8833, 0.2452, -0.9064, 0.3148, -0.9271, 0.3107, -0.8833, 0.2452, -0.9064, 0.3107, -0.8833, 0.1854, -0.8038, 0.1731, -0.842, 0.2452, -0.9064, 0.1854, -0.8038, 0.1282, -0.8041, 0.1731, -0.842, 0.1854, -0.8038, 0.1282, -0.8041, 0.1854, -0.8038, 0.1397, -0.738, 0.09429, -0.7303, 0.1282, -0.8041, 0.1397, -0.738, 0.09429, -0.7303, 0.1397, -0.738, 0.1023, -0.6794, 0.04855, -0.6487, 0.09429, -0.7303, 0.1023, -0.6794, 0.04855, -0.6487, 0.1023, -0.6794, 0.06695, -0.6094, 0.01729, -0.6113, 0.04855, -0.6487, 0.06695, -0.6094, 0.01729, -0.6113, 0.06695, -0.6094, 0.02979, -0.562, 0.2653, -0.9641, 0.3148, -0.9271, 0.2452, -0.9064, 0.2653, -0.9641, 0.3193, -0.9752, 0.3148, -0.9271, 0.1282, -0.8041, 0.1479, -0.8409, 0.1731, -0.842, 0.09784, -0.7637, 0.1282, -0.8041, 0.09429, -0.7303, 0.04844, -0.6919, 0.09429, -0.7303, 0.04855, -0.6487, 0.04844, -0.6919, 0.07349, -0.7305, 0.09429, -0.7303, 0.4299, -0.8323, 0.4831, -0.7393, 0.4185, -0.7809, 0.3771, -0.809, 0.4299, -0.8323, 0.4185, -0.7809, 0.3771, -0.809, 0.4185, -0.7809, 0.3769, -0.7825, 0.3163, -0.8414, 0.3771, -0.809, 0.3769, -0.7825, 0.3163, -0.8414, 0.3769, -0.7825, 0.3348, -0.7803, 0.2455, -0.7923, 0.3163, -0.8414, 0.3348, -0.7803, 0.2526, -0.8199, 0.3163, -0.8414, 0.2455, -0.7923, 0.1944, -0.7666, 0.2526, -0.8199, 0.2455, -0.7923, 0.1854, -0.8038, 0.2526, -0.8199, 0.1944, -0.7666, 0.1397, -0.738, 0.1854, -0.8038, 0.1944, -0.7666, 0.1397, -0.738, 0.1944, -0.7666, 0.1463, -0.6987, 0.1023, -0.6794, 0.1397, -0.738, 0.1463, -0.6987, 0.1023, -0.6794, 0.1463, -0.6987, 0.1039, -0.6286, 0.06695, -0.6094, 0.1023, -0.6794, 0.1039, -0.6286, 0.06695, -0.6094, 0.1039, -0.6286, 0.08568, -0.5651, 0.08568, -0.5651, 0.1039, -0.6286, 0.1132, -0.6071, 0.08568, -0.5651, 0.1132, -0.6071, 0.1028, -0.5289, 0.1028, -0.5289, 0.1132, -0.6071, 0.14, -0.5876, 0.1028, -0.5289, 0.14, -0.5876, 0.109, -0.5039, 0.1132, -0.6071, 0.1676, -0.6511, 0.14, -0.5876, 0.1132, -0.6071, 0.154, -0.6791, 0.1676, -0.6511, 0.1039, -0.6286, 0.154, -0.6791, 0.1132, -0.6071, 0.1039, -0.6286, 0.1463, -0.6987, 0.154, -0.6791, 0.1463, -0.6987, 0.1941, -0.7345, 0.154, -0.6791, 0.1463, -0.6987, 0.1944, -0.7666, 0.1941, -0.7345, 0.1944, -0.7666, 0.2455, -0.7923, 0.1941, -0.7345, 0.1941, -0.7345, 0.2455, -0.7923, 0.2702, -0.7399, 0.2455, -0.7923, 0.3348, -0.7803, 0.2702, -0.7399, 0.1941, -0.7345, 0.2702, -0.7399, 0.2057, -0.6889, 0.154, -0.6791, 0.1941, -0.7345, 0.2057, -0.6889, 0.154, -0.6791, 0.2057, -0.6889, 0.1676, -0.6511, 0.02979, -0.562, 0.06695, -0.6094, 0.08568, -0.5651, 0.02979, -0.562, 0.08568, -0.5651, 0.05628, -0.5143, 0.05628, -0.5143, 0.08568, -0.5651, 0.1028, -0.5289, 0.05628, -0.5143, 0.1028, -0.5289, 0.08018, -0.4542, 0.1028, -0.5289, 0.109, -0.5039, 0.08018, -0.4542, 0.08018, -0.4542, 0.109, -0.5039, 0.1485, -0.4785, 0.109, -0.5039, 0.14, -0.5876, 0.1485, -0.4785, 0.14, -0.5876, 0.193, -0.6157, 0.1485, -0.4785, 0.14, -0.5876, 0.1676, -0.6511, 0.193, -0.6157, 0.1676, -0.6511, 0.2298, -0.679, 0.193, -0.6157, 0.1676, -0.6511, 0.2057, -0.6889, 0.2298, -0.679, 0.2057, -0.6889, 0.278, -0.7007, 0.2298, -0.679, 0.2057, -0.6889, 0.2702, -0.7399, 0.278, -0.7007, 0.2702, -0.7399, 0.3243, -0.7412, 0.278, -0.7007, 0.2702, -0.7399, 0.3348, -0.7803, 0.3243, -0.7412, 0.3348, -0.7803, 0.3767, -0.7582, 0.3243, -0.7412, 0.3348, -0.7803, 0.3769, -0.7825, 0.3767, -0.7582, 0.3769, -0.7825, 0.43, -0.7436, 0.3767, -0.7582, 0.001228, -0.4987, 0.02979, -0.562, 0.05628, -0.5143, 0.001228, -0.4987, 0.05628, -0.5143, 0.02932, -0.4414, 0.02932, -0.4414, 0.05628, -0.5143, 0.08018, -0.4542, 0.02932, -0.4414, 0.08018, -0.4542, 0.07549, -0.3641, 0.07549, -0.3641, 0.08018, -0.4542, 0.1175, -0.3217, 0.1011, -0.2406, 0.07549, -0.3641, 0.1175, -0.3217, 0.1011, -0.2406, 0.1175, -0.3217, 0.1429, -0.2269, 0.1429, -0.2269, 0.1175, -0.3217, 0.1766, -0.2762, 0.207, -0.1313, 0.1429, -0.2269, 0.1766, -0.2762, 0.207, -0.1313, 0.1766, -0.2762, 0.2391, -0.1601, 0.2909, -0.05961, 0.207, -0.1313, 0.2391, -0.1601, 0.2909, -0.05961, 0.2391, -0.1601, 0.3067, -0.1077, 0.4755, -0.06356, 0.2909, -0.05961, 0.3067, -0.1077, 0.4755, -0.06356, 0.3067, -0.1077, 0.4586, -0.1109, 0.5568, -0.1379, 0.4755, -0.06356, 0.4586, -0.1109, 0.5816, -0.1333, 0.4755, -0.06356, 0.5568, -0.1379, 0.6579, -0.3376, 0.5816, -0.1333, 0.5568, -0.1379, 0.6578, -0.2528, 0.5816, -0.1333, 0.6579, -0.3376, 0.6578, -0.2528, 0.6296, -0.1554, 0.5816, -0.1333, 0.5816, -0.1333, 0.4912, -0.04492, 0.4755, -0.06356, 0.4912, -0.04492, 0.3836, -0.01072, 0.4755, -0.06356, 0.3836, -0.01072, 0.2909, -0.05961, 0.4755, -0.06356, 0.3836, -0.01072, 0.2752, -0.04097, 0.2909, -0.05961, 0.2752, -0.04097, 0.207, -0.1313, 0.2909, -0.05961, 0.2752, -0.04097, 0.1817, -0.1257, 0.207, -0.1313, 0.1817, -0.1257, 0.1429, -0.2269, 0.207, -0.1313, 0.1319, -0.1453, 0.1429, -0.2269, 0.1817, -0.1257, 0.1319, -0.1453, 0.1011, -0.2406, 0.1429, -0.2269])
me_hgib_skull1_ms3d_m.materials.append(mat_skull1)
me_hgib_skull1_ms3d_m.use_remesh_preserve_volume = False
me_hgib_skull1_ms3d_m.use_remesh_preserve_attributes = False
me_hgib_skull1_ms3d_m.use_mirror_vertex_groups = False
me_hgib_skull1_ms3d_m.update()
arm_hgib_skull1_ms3d_a = bpy.data.armatures.new('HGIB_Skull1.ms3d.a')  # bones are not reproduced

# ---- objects
ob_hgib_skull1_ms3d_eo = bpy.data.objects.new('HGIB_Skull1.ms3d.eo', None)
ob_hgib_skull1_ms3d_ao = bpy.data.objects.new('HGIB_Skull1.ms3d.ao', arm_hgib_skull1_ms3d_a)
ob_hgib_skull1_ms3d_mo = bpy.data.objects.new('HGIB_Skull1.ms3d.mo', me_hgib_skull1_ms3d_m)

# ---- transforms, parenting, visibility, modifiers, constraints
ob_hgib_skull1_ms3d_eo.location = (0.0, 0.0, 0.0)
ob_hgib_skull1_ms3d_eo.rotation_euler = (1.571, -0.0, 0.0)
ob_hgib_skull1_ms3d_eo.empty_image_offset = (0.0, 0.0)
ob_hgib_skull1_ms3d_eo.lineart.crease_threshold = 0.0
ob_hgib_skull1_ms3d_ao.parent = ob_hgib_skull1_ms3d_eo
ob_hgib_skull1_ms3d_ao.location = (0.0, 0.0, 0.0)
ob_hgib_skull1_ms3d_ao.rotation_euler = (-1.571, 1.571, 0.0)
ob_hgib_skull1_ms3d_ao.show_in_front = True
ob_hgib_skull1_ms3d_ao.lineart.crease_threshold = 0.0
ob_hgib_skull1_ms3d_mo.parent = ob_hgib_skull1_ms3d_eo
ob_hgib_skull1_ms3d_mo.location = (0.0, 0.0, 0.0)
ob_hgib_skull1_ms3d_mo.rotation_euler = (-1.571, 1.571, 0.0)
ob_hgib_skull1_ms3d_mo.lineart.crease_threshold = 0.0
_vg = ob_hgib_skull1_ms3d_mo.vertex_groups.new(name='static_prop')
_vg.add([0, 1, 2, 3, 4, 5, 6, 7, 8, 9, 10, 11, 12, 13, 14, 15, 16, 17, 18, 19, 20, 21, 22, 23, 24, 25, 26, 27, 28, 29, 30, 31, 32, 33, 34, 35, 36, 37, 38, 39, 40, 41, 42, 43, 44, 45, 46, 47, 48, 49, 50, 51, 52, 53, 54, 55, 56, 57, 58, 59, 60, 61, 62, 63, 64, 65, 66, 67, 68, 69, 70, 71, 72, 73, 74, 75, 76, 77, 78, 79, 80, 81, 82, 83, 84, 85, 86, 87, 88, 89, 90, 91, 92, 93, 94, 95, 96, 97, 98, 99, 100, 101, 102, 103, 104, 105, 106, 107, 108, 109, 110, 111, 112, 113, 114, 115, 116, 117, 118, 119, 120, 121, 122, 123, 124, 125, 126, 127, 128, 129, 130, 131, 132, 133, 134, 135, 136, 137, 138, 139, 140, 141, 142, 143, 144, 145, 146, 147, 148, 149, 150, 151, 152, 153, 154, 155, 156, 157, 158, 159, 160, 161, 162, 163, 164, 165, 166, 167, 168, 169, 170, 171, 172, 173, 174, 175, 176, 177, 178, 179, 180, 181, 182, 183, 184, 185, 186, 187, 188, 189, 190, 191, 192, 193, 194, 195, 196, 197, 198, 199, 200, 201, 202, 203, 204, 205, 206, 207, 208, 209, 210, 211, 212, 213, 214, 215, 216, 217, 218, 219, 220, 221, 222, 223, 224, 225, 226, 227, 228, 229, 230, 231, 232, 233, 234, 235, 236, 237, 238, 239, 240, 241, 242, 243, 244, 245, 246, 247, 248, 249, 250, 251, 252, 253, 254, 255, 256, 257, 258, 259, 260, 261, 262], 1.0, 'REPLACE')
_m = ob_hgib_skull1_ms3d_mo.modifiers.new('ms3d_smoothing_groups', 'EDGE_SPLIT')
_m.use_edge_angle = False
_m = ob_hgib_skull1_ms3d_mo.modifiers.new('HGIB_Skull1.ms3d.a', 'ARMATURE')
_m.object = ob_hgib_skull1_ms3d_ao

# ---- collection membership
col_collection_1.objects.link(ob_hgib_skull1_ms3d_eo)
col_collection_1.objects.link(ob_hgib_skull1_ms3d_ao)
col_collection_1.objects.link(ob_hgib_skull1_ms3d_mo)

# ---- scene / render settings (as saved in the file)
scene.frame_start = 0; scene.frame_end = 0; scene.frame_set(0)
scene.render.engine = 'BLENDER_EEVEE_NEXT'
scene.render.resolution_percentage = 50
scene.render.dither_intensity = 0.0
scene.cycles.use_denoising = False
scene.cycles.samples = 128
scene.cycles.sampling_pattern = 'TABULATED_SOBOL'
scene.cycles.use_adaptive_sampling = False
scene.cycles.use_light_tree = False
scene.cycles.blur_glossy = 0.0
scene.cycles.sample_clamp_indirect = 0.0
scene.view_settings.view_transform = 'Standard'
bpy.context.view_layer.update()

# ---- added for rendering (the .blend has no active camera and no usable light): camera, sun
cam_auto = bpy.data.cameras.new('AutoCamera')
cam_auto.lens = 50.0
cam_auto.sensor_width = 36.0
cam_auto.clip_end = 1000.0
ob_auto_camera = bpy.data.objects.new('AutoCamera', cam_auto)
scene.collection.objects.link(ob_auto_camera)
ob_auto_camera.location = (12.0947, -14.5136, 12.4251)
ob_auto_camera.rotation_euler = (1.09748, -7.21219e-08, 0.694738)
scene.camera = ob_auto_camera
light_auto_sun = bpy.data.lights.new('AutoSun', 'SUN')
light_auto_sun.energy = 3.0
light_auto_sun.angle = 0.0523599
ob_auto_sun = bpy.data.objects.new('AutoSun', light_auto_sun)
scene.collection.objects.link(ob_auto_sun)
ob_auto_sun.rotation_euler = (0.872665, 0.174533, 0.523599)
bpy.context.view_layer.update()

